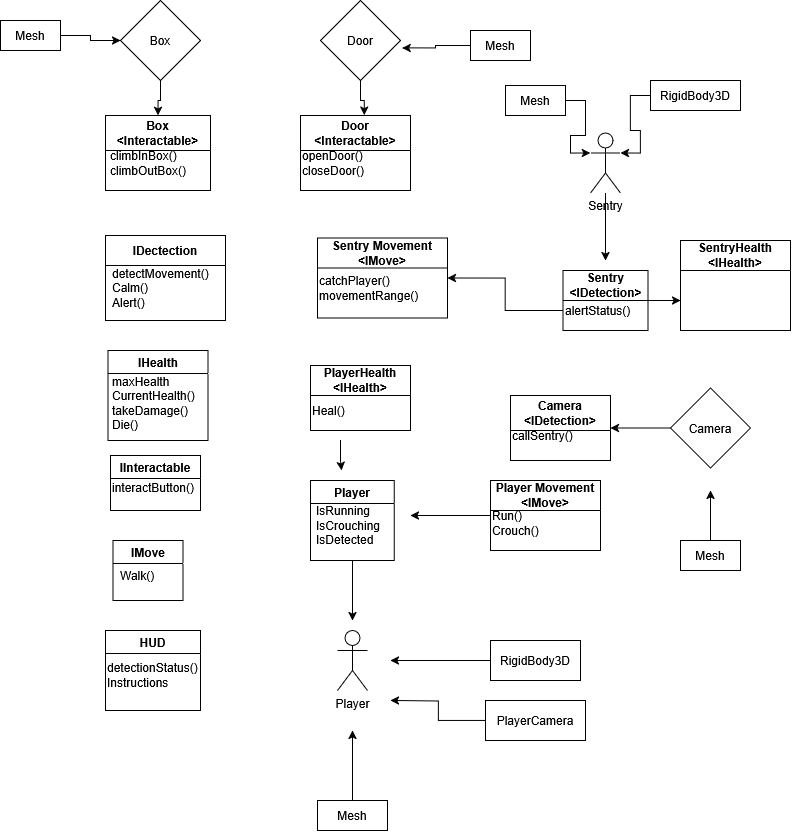

The diagram above was exported from draw.io. Its source (the exported page's mxGraphModel, read from the mxfile embedded in the PNG):
<mxGraphModel dx="1158" dy="626" grid="1" gridSize="10" guides="1" tooltips="1" connect="1" arrows="1" fold="1" page="1" pageScale="1" pageWidth="850" pageHeight="1100" math="0" shadow="0">
  <root>
    <mxCell id="0" />
    <mxCell id="1" parent="0" />
    <mxCell id="iaF270yiI6sE2HEXG3bz-1" value="Player" style="shape=umlActor;verticalLabelPosition=bottom;verticalAlign=top;html=1;outlineConnect=0;" parent="1" vertex="1">
      <mxGeometry x="346.88" y="670" width="30" height="60" as="geometry" />
    </mxCell>
    <mxCell id="0TR7LkXfQWsMD-GyFNiN-19" style="edgeStyle=orthogonalEdgeStyle;rounded=0;orthogonalLoop=1;jettySize=auto;html=1;" edge="1" parent="1" source="iaF270yiI6sE2HEXG3bz-3">
      <mxGeometry relative="1" as="geometry">
        <mxPoint x="361.875" y="660" as="targetPoint" />
      </mxGeometry>
    </mxCell>
    <mxCell id="iaF270yiI6sE2HEXG3bz-3" value="Player" style="swimlane;whiteSpace=wrap;html=1;" parent="1" vertex="1">
      <mxGeometry x="320" y="520" width="83.75" height="80" as="geometry" />
    </mxCell>
    <mxCell id="iaF270yiI6sE2HEXG3bz-27" value="&lt;div align=&quot;left&quot;&gt;IsRunning&lt;/div&gt;&lt;div align=&quot;left&quot;&gt;IsCrouching&lt;/div&gt;&lt;div align=&quot;left&quot;&gt;IsDetected&lt;/div&gt;" style="text;html=1;align=center;verticalAlign=middle;whiteSpace=wrap;rounded=0;" parent="iaF270yiI6sE2HEXG3bz-3" vertex="1">
      <mxGeometry x="7.5" y="30" width="60" height="30" as="geometry" />
    </mxCell>
    <mxCell id="iaF270yiI6sE2HEXG3bz-6" value="IDectection" style="swimlane;whiteSpace=wrap;html=1;startSize=30;" parent="1" vertex="1">
      <mxGeometry x="115" y="275" width="120" height="85" as="geometry" />
    </mxCell>
    <mxCell id="iaF270yiI6sE2HEXG3bz-32" value="&lt;div&gt;detectMovement()&lt;/div&gt;&lt;div&gt;Calm()&lt;/div&gt;&lt;div&gt;Alert()&lt;/div&gt;&lt;div&gt;&lt;br&gt;&lt;/div&gt;" style="text;html=1;align=left;verticalAlign=middle;whiteSpace=wrap;rounded=0;" parent="iaF270yiI6sE2HEXG3bz-6" vertex="1">
      <mxGeometry x="5" y="45" width="60" height="30" as="geometry" />
    </mxCell>
    <mxCell id="0TR7LkXfQWsMD-GyFNiN-1" style="edgeStyle=orthogonalEdgeStyle;rounded=0;orthogonalLoop=1;jettySize=auto;html=1;entryX=1;entryY=0.5;entryDx=0;entryDy=0;" edge="1" parent="1" source="iaF270yiI6sE2HEXG3bz-7" target="fo4R_JeHuaYL0WKZJAT7-9">
      <mxGeometry relative="1" as="geometry" />
    </mxCell>
    <mxCell id="iaF270yiI6sE2HEXG3bz-7" value="Camera" style="rhombus;whiteSpace=wrap;html=1;" parent="1" vertex="1">
      <mxGeometry x="680" y="427.5" width="80" height="80" as="geometry" />
    </mxCell>
    <mxCell id="0TR7LkXfQWsMD-GyFNiN-6" style="edgeStyle=orthogonalEdgeStyle;rounded=0;orthogonalLoop=1;jettySize=auto;html=1;" edge="1" parent="1" source="iaF270yiI6sE2HEXG3bz-8">
      <mxGeometry relative="1" as="geometry">
        <mxPoint x="615" y="300" as="targetPoint" />
      </mxGeometry>
    </mxCell>
    <mxCell id="iaF270yiI6sE2HEXG3bz-8" value="Sentry" style="shape=umlActor;verticalLabelPosition=bottom;verticalAlign=top;html=1;outlineConnect=0;" parent="1" vertex="1">
      <mxGeometry x="600" y="172.5" width="30" height="60" as="geometry" />
    </mxCell>
    <mxCell id="0TR7LkXfQWsMD-GyFNiN-15" style="edgeStyle=orthogonalEdgeStyle;rounded=0;orthogonalLoop=1;jettySize=auto;html=1;" edge="1" parent="1" source="iaF270yiI6sE2HEXG3bz-9">
      <mxGeometry relative="1" as="geometry">
        <mxPoint x="361.8800000000001" y="770" as="targetPoint" />
      </mxGeometry>
    </mxCell>
    <mxCell id="iaF270yiI6sE2HEXG3bz-9" value="Mesh" style="rounded=0;whiteSpace=wrap;html=1;" parent="1" vertex="1">
      <mxGeometry x="326.88" y="840" width="70" height="30" as="geometry" />
    </mxCell>
    <mxCell id="0TR7LkXfQWsMD-GyFNiN-16" style="edgeStyle=orthogonalEdgeStyle;rounded=0;orthogonalLoop=1;jettySize=auto;html=1;" edge="1" parent="1" source="iaF270yiI6sE2HEXG3bz-10">
      <mxGeometry relative="1" as="geometry">
        <mxPoint x="400" y="700" as="targetPoint" />
      </mxGeometry>
    </mxCell>
    <mxCell id="iaF270yiI6sE2HEXG3bz-10" value="RigidBody3D" style="rounded=0;whiteSpace=wrap;html=1;" parent="1" vertex="1">
      <mxGeometry x="500" y="680" width="90" height="40" as="geometry" />
    </mxCell>
    <mxCell id="0TR7LkXfQWsMD-GyFNiN-17" style="edgeStyle=orthogonalEdgeStyle;rounded=0;orthogonalLoop=1;jettySize=auto;html=1;" edge="1" parent="1" source="iaF270yiI6sE2HEXG3bz-11">
      <mxGeometry relative="1" as="geometry">
        <mxPoint x="400" y="740" as="targetPoint" />
      </mxGeometry>
    </mxCell>
    <mxCell id="iaF270yiI6sE2HEXG3bz-11" value="PlayerCamera" style="rounded=0;whiteSpace=wrap;html=1;" parent="1" vertex="1">
      <mxGeometry x="495" y="740" width="100" height="40" as="geometry" />
    </mxCell>
    <mxCell id="iaF270yiI6sE2HEXG3bz-17" value="HUD" style="swimlane;whiteSpace=wrap;html=1;" parent="1" vertex="1">
      <mxGeometry x="115" y="670" width="95" height="80" as="geometry" />
    </mxCell>
    <mxCell id="iaF270yiI6sE2HEXG3bz-31" value="&lt;div&gt;detectionStatus()&lt;/div&gt;&lt;div&gt;Instructions&lt;/div&gt;" style="text;html=1;align=left;verticalAlign=middle;whiteSpace=wrap;rounded=0;" parent="iaF270yiI6sE2HEXG3bz-17" vertex="1">
      <mxGeometry y="30" width="60" height="30" as="geometry" />
    </mxCell>
    <mxCell id="iaF270yiI6sE2HEXG3bz-18" value="IHealth" style="swimlane;whiteSpace=wrap;html=1;" parent="1" vertex="1">
      <mxGeometry x="117.5" y="390" width="100" height="90" as="geometry" />
    </mxCell>
    <mxCell id="M6Nf5JWli3-iF7PY08iI-5" value="&lt;div&gt;maxHealth&lt;/div&gt;&lt;div&gt;CurrentHealth()&lt;/div&gt;&lt;div&gt;takeDamage()&lt;/div&gt;&lt;div&gt;Die()&lt;/div&gt;" style="text;html=1;align=left;verticalAlign=middle;whiteSpace=wrap;rounded=0;" parent="iaF270yiI6sE2HEXG3bz-18" vertex="1">
      <mxGeometry x="2.5" y="37.5" width="60" height="30" as="geometry" />
    </mxCell>
    <mxCell id="iaF270yiI6sE2HEXG3bz-19" value="Mesh" style="rounded=0;whiteSpace=wrap;html=1;" parent="1" vertex="1">
      <mxGeometry x="515" y="125" width="60" height="30" as="geometry" />
    </mxCell>
    <mxCell id="M6Nf5JWli3-iF7PY08iI-3" style="edgeStyle=orthogonalEdgeStyle;rounded=0;orthogonalLoop=1;jettySize=auto;html=1;" parent="1" source="iaF270yiI6sE2HEXG3bz-20" edge="1">
      <mxGeometry relative="1" as="geometry">
        <mxPoint x="720" y="530" as="targetPoint" />
      </mxGeometry>
    </mxCell>
    <mxCell id="iaF270yiI6sE2HEXG3bz-20" value="Mesh" style="rounded=0;whiteSpace=wrap;html=1;" parent="1" vertex="1">
      <mxGeometry x="690" y="580" width="60" height="30" as="geometry" />
    </mxCell>
    <mxCell id="iaF270yiI6sE2HEXG3bz-21" value="RigidBody3D" style="rounded=0;whiteSpace=wrap;html=1;" parent="1" vertex="1">
      <mxGeometry x="660" y="120" width="90" height="30" as="geometry" />
    </mxCell>
    <mxCell id="0TR7LkXfQWsMD-GyFNiN-20" style="edgeStyle=orthogonalEdgeStyle;rounded=0;orthogonalLoop=1;jettySize=auto;html=1;" edge="1" parent="1" source="iaF270yiI6sE2HEXG3bz-26">
      <mxGeometry relative="1" as="geometry">
        <mxPoint x="420" y="555" as="targetPoint" />
      </mxGeometry>
    </mxCell>
    <mxCell id="iaF270yiI6sE2HEXG3bz-26" value="&lt;div&gt;Player Movement&lt;/div&gt;&lt;div&gt;&amp;lt;IMove&amp;gt;&lt;/div&gt;" style="swimlane;whiteSpace=wrap;html=1;startSize=30;" parent="1" vertex="1">
      <mxGeometry x="500" y="520" width="110" height="70" as="geometry" />
    </mxCell>
    <mxCell id="iaF270yiI6sE2HEXG3bz-22" value="&lt;div&gt;Run()&lt;/div&gt;&lt;div&gt;Crouch()&lt;/div&gt;&lt;div&gt;&lt;br&gt;&lt;/div&gt;" style="text;html=1;align=left;verticalAlign=middle;whiteSpace=wrap;rounded=0;" parent="iaF270yiI6sE2HEXG3bz-26" vertex="1">
      <mxGeometry y="30" width="40" height="40" as="geometry" />
    </mxCell>
    <mxCell id="iaF270yiI6sE2HEXG3bz-28" value="IMove" style="swimlane;whiteSpace=wrap;html=1;" parent="1" vertex="1">
      <mxGeometry x="122.5" y="580" width="70" height="60" as="geometry" />
    </mxCell>
    <mxCell id="iaF270yiI6sE2HEXG3bz-29" value="Walk()" style="text;html=1;align=left;verticalAlign=middle;whiteSpace=wrap;rounded=0;" parent="iaF270yiI6sE2HEXG3bz-28" vertex="1">
      <mxGeometry x="5" y="20" width="60" height="30" as="geometry" />
    </mxCell>
    <mxCell id="iaF270yiI6sE2HEXG3bz-30" value="IInteractable" style="swimlane;whiteSpace=wrap;html=1;" parent="1" vertex="1">
      <mxGeometry x="120" y="495" width="90" height="55" as="geometry" />
    </mxCell>
    <mxCell id="fo4R_JeHuaYL0WKZJAT7-16" value="&lt;div&gt;interactButton()&lt;/div&gt;&lt;div&gt;&lt;br&gt;&lt;/div&gt;" style="text;html=1;align=left;verticalAlign=middle;whiteSpace=wrap;rounded=0;" parent="iaF270yiI6sE2HEXG3bz-30" vertex="1">
      <mxGeometry y="25" width="60" height="30" as="geometry" />
    </mxCell>
    <mxCell id="fo4R_JeHuaYL0WKZJAT7-6" value="&lt;div&gt;Sentry Movement&lt;/div&gt;&lt;div&gt;&amp;lt;IMove&amp;gt;&lt;/div&gt;" style="swimlane;whiteSpace=wrap;html=1;startSize=30;" parent="1" vertex="1">
      <mxGeometry x="326.88" y="277.5" width="130" height="80" as="geometry" />
    </mxCell>
    <mxCell id="fo4R_JeHuaYL0WKZJAT7-15" value="&lt;div&gt;catchPlayer()&lt;/div&gt;movementRange()" style="text;html=1;align=left;verticalAlign=middle;whiteSpace=wrap;rounded=0;" parent="fo4R_JeHuaYL0WKZJAT7-6" vertex="1">
      <mxGeometry y="35" width="60" height="30" as="geometry" />
    </mxCell>
    <mxCell id="0TR7LkXfQWsMD-GyFNiN-27" style="edgeStyle=orthogonalEdgeStyle;rounded=0;orthogonalLoop=1;jettySize=auto;html=1;" edge="1" parent="1" source="fo4R_JeHuaYL0WKZJAT7-8">
      <mxGeometry relative="1" as="geometry">
        <mxPoint x="690" y="340" as="targetPoint" />
      </mxGeometry>
    </mxCell>
    <mxCell id="fo4R_JeHuaYL0WKZJAT7-8" value="&lt;div&gt;Sentry&lt;/div&gt;&amp;lt;IDetection&amp;gt;" style="swimlane;whiteSpace=wrap;html=1;startSize=30;" parent="1" vertex="1">
      <mxGeometry x="572.5" y="310" width="85" height="60" as="geometry" />
    </mxCell>
    <mxCell id="fo4R_JeHuaYL0WKZJAT7-12" value="alertStatus()" style="text;html=1;align=left;verticalAlign=middle;whiteSpace=wrap;rounded=0;" parent="fo4R_JeHuaYL0WKZJAT7-8" vertex="1">
      <mxGeometry y="25" width="60" height="30" as="geometry" />
    </mxCell>
    <mxCell id="fo4R_JeHuaYL0WKZJAT7-9" value="&lt;div&gt;Camera&lt;/div&gt;&amp;lt;IDetection&amp;gt;" style="swimlane;whiteSpace=wrap;html=1;startSize=35;" parent="1" vertex="1">
      <mxGeometry x="520" y="435" width="100" height="65" as="geometry" />
    </mxCell>
    <mxCell id="fo4R_JeHuaYL0WKZJAT7-17" value="callSentry()" style="text;html=1;align=left;verticalAlign=middle;whiteSpace=wrap;rounded=0;" parent="fo4R_JeHuaYL0WKZJAT7-9" vertex="1">
      <mxGeometry y="25" width="60" height="30" as="geometry" />
    </mxCell>
    <mxCell id="fo4R_JeHuaYL0WKZJAT7-13" value="Door" style="rhombus;whiteSpace=wrap;html=1;" parent="1" vertex="1">
      <mxGeometry x="330" y="40" width="80" height="80" as="geometry" />
    </mxCell>
    <mxCell id="fo4R_JeHuaYL0WKZJAT7-29" style="edgeStyle=orthogonalEdgeStyle;rounded=0;orthogonalLoop=1;jettySize=auto;html=1;entryX=0.5;entryY=0;entryDx=0;entryDy=0;" parent="1" source="fo4R_JeHuaYL0WKZJAT7-14" target="fo4R_JeHuaYL0WKZJAT7-18" edge="1">
      <mxGeometry relative="1" as="geometry" />
    </mxCell>
    <mxCell id="fo4R_JeHuaYL0WKZJAT7-14" value="Box" style="rhombus;whiteSpace=wrap;html=1;" parent="1" vertex="1">
      <mxGeometry x="130" y="40" width="80" height="80" as="geometry" />
    </mxCell>
    <mxCell id="fo4R_JeHuaYL0WKZJAT7-18" value="&lt;div&gt;Box&lt;/div&gt;&amp;lt;Interactable&amp;gt;" style="swimlane;whiteSpace=wrap;html=1;startSize=35;" parent="1" vertex="1">
      <mxGeometry x="115" y="155" width="105" height="75" as="geometry" />
    </mxCell>
    <mxCell id="fo4R_JeHuaYL0WKZJAT7-19" value="&lt;div align=&quot;left&quot;&gt;climbInBox()&lt;/div&gt;&lt;div align=&quot;left&quot;&gt;climbOutBox()&lt;/div&gt;" style="text;html=1;align=center;verticalAlign=middle;whiteSpace=wrap;rounded=0;" parent="fo4R_JeHuaYL0WKZJAT7-18" vertex="1">
      <mxGeometry x="12.5" y="32.5" width="60" height="30" as="geometry" />
    </mxCell>
    <mxCell id="fo4R_JeHuaYL0WKZJAT7-26" style="edgeStyle=orthogonalEdgeStyle;rounded=0;orthogonalLoop=1;jettySize=auto;html=1;entryX=0;entryY=0.5;entryDx=0;entryDy=0;" parent="1" source="fo4R_JeHuaYL0WKZJAT7-21" target="fo4R_JeHuaYL0WKZJAT7-14" edge="1">
      <mxGeometry relative="1" as="geometry" />
    </mxCell>
    <mxCell id="fo4R_JeHuaYL0WKZJAT7-21" value="Mesh" style="rounded=0;whiteSpace=wrap;html=1;" parent="1" vertex="1">
      <mxGeometry x="10" y="60" width="60" height="30" as="geometry" />
    </mxCell>
    <mxCell id="fo4R_JeHuaYL0WKZJAT7-23" value="Mesh" style="rounded=0;whiteSpace=wrap;html=1;" parent="1" vertex="1">
      <mxGeometry x="480" y="70" width="60" height="30" as="geometry" />
    </mxCell>
    <mxCell id="fo4R_JeHuaYL0WKZJAT7-24" style="edgeStyle=orthogonalEdgeStyle;rounded=0;orthogonalLoop=1;jettySize=auto;html=1;entryX=1.02;entryY=0.592;entryDx=0;entryDy=0;entryPerimeter=0;" parent="1" source="fo4R_JeHuaYL0WKZJAT7-23" target="fo4R_JeHuaYL0WKZJAT7-13" edge="1">
      <mxGeometry relative="1" as="geometry" />
    </mxCell>
    <mxCell id="fo4R_JeHuaYL0WKZJAT7-27" value="&lt;div&gt;Door&lt;/div&gt;&amp;lt;Interactable&amp;gt;" style="swimlane;whiteSpace=wrap;html=1;startSize=35;" parent="1" vertex="1">
      <mxGeometry x="310" y="155" width="110" height="75" as="geometry">
        <mxRectangle x="295" y="155" width="120" height="40" as="alternateBounds" />
      </mxGeometry>
    </mxCell>
    <mxCell id="fo4R_JeHuaYL0WKZJAT7-28" value="&lt;div&gt;openDoor()&lt;/div&gt;&lt;div&gt;closeDoor()&lt;/div&gt;" style="text;html=1;align=left;verticalAlign=middle;whiteSpace=wrap;rounded=0;" parent="fo4R_JeHuaYL0WKZJAT7-27" vertex="1">
      <mxGeometry y="32.5" width="60" height="30" as="geometry" />
    </mxCell>
    <mxCell id="fo4R_JeHuaYL0WKZJAT7-31" style="edgeStyle=orthogonalEdgeStyle;rounded=0;orthogonalLoop=1;jettySize=auto;html=1;entryX=0.58;entryY=-0.006;entryDx=0;entryDy=0;entryPerimeter=0;" parent="1" source="fo4R_JeHuaYL0WKZJAT7-13" target="fo4R_JeHuaYL0WKZJAT7-27" edge="1">
      <mxGeometry relative="1" as="geometry" />
    </mxCell>
    <mxCell id="0TR7LkXfQWsMD-GyFNiN-7" style="edgeStyle=orthogonalEdgeStyle;rounded=0;orthogonalLoop=1;jettySize=auto;html=1;entryX=1;entryY=0.3333333333333333;entryDx=0;entryDy=0;entryPerimeter=0;" edge="1" parent="1" source="iaF270yiI6sE2HEXG3bz-21" target="iaF270yiI6sE2HEXG3bz-8">
      <mxGeometry relative="1" as="geometry" />
    </mxCell>
    <mxCell id="0TR7LkXfQWsMD-GyFNiN-8" style="edgeStyle=orthogonalEdgeStyle;rounded=0;orthogonalLoop=1;jettySize=auto;html=1;entryX=0;entryY=0.3333333333333333;entryDx=0;entryDy=0;entryPerimeter=0;" edge="1" parent="1" source="iaF270yiI6sE2HEXG3bz-19" target="iaF270yiI6sE2HEXG3bz-8">
      <mxGeometry relative="1" as="geometry" />
    </mxCell>
    <mxCell id="0TR7LkXfQWsMD-GyFNiN-22" value="&lt;div&gt;SentryHealth&lt;/div&gt;&lt;div&gt;&amp;lt;IHealth&amp;gt;&lt;/div&gt;" style="swimlane;whiteSpace=wrap;html=1;startSize=30;" vertex="1" parent="1">
      <mxGeometry x="690" y="280" width="110" height="90" as="geometry" />
    </mxCell>
    <mxCell id="0TR7LkXfQWsMD-GyFNiN-24" value="&lt;div&gt;PlayerHealth&lt;/div&gt;&lt;div&gt;&amp;lt;IHealth&amp;gt;&lt;/div&gt;" style="swimlane;whiteSpace=wrap;html=1;startSize=30;" vertex="1" parent="1">
      <mxGeometry x="320" y="405" width="100" height="65" as="geometry" />
    </mxCell>
    <mxCell id="0TR7LkXfQWsMD-GyFNiN-26" style="edgeStyle=orthogonalEdgeStyle;rounded=0;orthogonalLoop=1;jettySize=auto;html=1;" edge="1" parent="0TR7LkXfQWsMD-GyFNiN-24">
      <mxGeometry relative="1" as="geometry">
        <mxPoint x="30" y="105" as="targetPoint" />
        <mxPoint x="30" y="75" as="sourcePoint" />
        <Array as="points">
          <mxPoint x="30" y="95" />
          <mxPoint x="31" y="105" />
        </Array>
      </mxGeometry>
    </mxCell>
    <mxCell id="0TR7LkXfQWsMD-GyFNiN-25" value="Heal()" style="text;html=1;align=left;verticalAlign=middle;whiteSpace=wrap;rounded=0;" vertex="1" parent="0TR7LkXfQWsMD-GyFNiN-24">
      <mxGeometry y="30" width="60" height="30" as="geometry" />
    </mxCell>
    <mxCell id="0TR7LkXfQWsMD-GyFNiN-9" style="edgeStyle=orthogonalEdgeStyle;rounded=0;orthogonalLoop=1;jettySize=auto;html=1;entryX=1;entryY=0.5;entryDx=0;entryDy=0;" edge="1" parent="1" source="fo4R_JeHuaYL0WKZJAT7-12" target="fo4R_JeHuaYL0WKZJAT7-6">
      <mxGeometry relative="1" as="geometry">
        <mxPoint x="480" y="350" as="targetPoint" />
      </mxGeometry>
    </mxCell>
  </root>
</mxGraphModel>